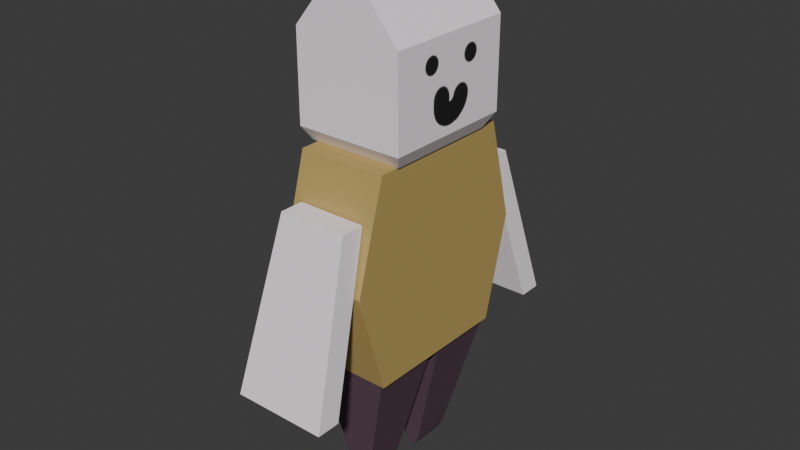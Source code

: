 # Source: player_rev2.blend  (saved by Blender 4.5.90; exported with 4.5.12 LTS)
import bpy
from mathutils import Matrix  # noqa: F401  (used for matrix-valued properties, if any)

bpy.ops.wm.read_factory_settings(use_empty=True)
scene = bpy.context.scene
scene.name = 'Scene'

# ---- collections
col_collection = bpy.data.collections.new('Collection'); scene.collection.children.link(col_collection)

# ---- images (referenced by path relative to the original .blend; pixels are not part of the script)
import os
ASSET_DIR = os.environ.get("B2B_ASSET_DIR", "")  # directory of the original .blend (textures are referenced by path, not embedded)
HERE = os.path.dirname(os.path.abspath(__file__))  # packed textures are extracted next to this script under _unpacked/

def load_image(name, relpath, width, height, colorspace="sRGB"):
    """Load a texture the original file referenced (path relative to the .blend, or extracted next to this script)."""
    p = next((c for c in (os.path.join(HERE, relpath), os.path.join(ASSET_DIR, relpath)) if relpath and os.path.exists(c)), "")
    if p:
        img = bpy.data.images.load(p, check_existing=True)
        img.name = name
    else:  # same state as the original file: an image datablock whose file is absent (Cycles renders it pink)
        img = bpy.data.images.new(name, width, height)
        img.source = "FILE"
        img.filepath = "//" + (relpath or name)
    img.colorspace_settings.name = colorspace
    return img
img_face = load_image('Face', '_unpacked/Face.d7f8732a.png', 4096, 4096, 'sRGB')

# ---- materials (node trees are filled in below, after node groups)
mat_leg = bpy.data.materials.new('Leg')
mat_torso = bpy.data.materials.new('Torso')
mat_skin = bpy.data.materials.new('Skin')
mat_face = bpy.data.materials.new('Face')

# ---- material node trees
mat_leg.use_nodes = True; mat_leg.node_tree.nodes.clear()
_N = mat_leg.node_tree.nodes; _L = mat_leg.node_tree.links
n0 = _N.new('ShaderNodeBsdfPrincipled'); n0.name = 'Principled BSDF'; n0.location = (-200, 100)
n0.inputs[0].default_value = (0.111, 0.06274, 0.09197, 1.0)
n1 = _N.new('ShaderNodeOutputMaterial'); n1.name = 'Material Output'; n1.location = (200, 100)
_L.new(n0.outputs[0], n1.inputs[0])
n1.is_active_output = True
mat_torso.use_nodes = True; mat_torso.node_tree.nodes.clear()
_N = mat_torso.node_tree.nodes; _L = mat_torso.node_tree.links
n0 = _N.new('ShaderNodeBsdfPrincipled'); n0.name = 'Principled BSDF'; n0.location = (-200, 100)
n0.inputs[0].default_value = (0.5078, 0.3653, 0.1208, 1.0)
n1 = _N.new('ShaderNodeOutputMaterial'); n1.name = 'Material Output'; n1.location = (200, 100)
_L.new(n0.outputs[0], n1.inputs[0])
n1.is_active_output = True
mat_skin.use_nodes = True; mat_skin.node_tree.nodes.clear()
_N = mat_skin.node_tree.nodes; _L = mat_skin.node_tree.links
n0 = _N.new('ShaderNodeBsdfPrincipled'); n0.name = 'Principled BSDF'; n0.location = (-200, 100)
n0.inputs[0].default_value = (1.0, 0.9197, 0.9794, 1.0)
n1 = _N.new('ShaderNodeOutputMaterial'); n1.name = 'Material Output'; n1.location = (200, 100)
_L.new(n0.outputs[0], n1.inputs[0])
n1.is_active_output = True
mat_face.use_nodes = True; mat_face.node_tree.nodes.clear()
_N = mat_face.node_tree.nodes; _L = mat_face.node_tree.links
n0 = _N.new('ShaderNodeBsdfPrincipled'); n0.name = 'Principled BSDF'; n0.location = (-200, 100)
n1 = _N.new('ShaderNodeOutputMaterial'); n1.name = 'Material Output'; n1.location = (200, 100)
n2 = _N.new('ShaderNodeTexImage'); n2.name = 'Image Texture'; n2.location = (-490, 80)
n2.image = img_face
_L.new(n0.outputs[0], n1.inputs[0])
_L.new(n2.outputs[0], n0.inputs[0])
n1.is_active_output = True

# ---- world
world_world = bpy.data.worlds.new('World'); scene.world = world_world
world_world.use_nodes = True; world_world.node_tree.nodes.clear()
_N = world_world.node_tree.nodes; _L = world_world.node_tree.links
n0 = _N.new('ShaderNodeOutputWorld'); n0.name = 'World Output'; n0.location = (200, 100)
n1 = _N.new('ShaderNodeBackground'); n1.name = 'Background'; n1.location = (-200, 100)
n1.inputs[0].default_value = (0.05088, 0.05088, 0.05088, 1.0)
_L.new(n1.outputs[0], n0.inputs[0])
n0.is_active_output = True
world_world.color = (0.05088, 0.05088, 0.05088)
world_world.sun_shadow_jitter_overblur = 0.0

# ---- meshes
me_cube_002 = bpy.data.meshes.new('Cube.002')
me_cube_002.from_pydata([(-0.1731, -0.1494, 0.4386), (-0.1731, 0.1494, 0.4386), (0.1776, -0.1494, 0.4386), (0.1776, 0.1494, 0.4386), (-0.0325, -0.1004, -0.1371), (0.03312, -0.1004, -0.1373), (-0.01754, -0.0981, -0.166), (0.0001814, -0.09728, -0.1762), (0.01797, -0.09809, -0.1661), (0.03312, 0.07063, -0.1373), (-0.0325, 0.07065, -0.1371), (0.01797, 0.06851, -0.1661), (0.0001814, 0.06777, -0.1762), (-0.01754, 0.06852, -0.166)], [], [(3, 1, 0, 2), (9, 5, 8, 11), (11, 8, 7, 12), (12, 7, 6, 13), (13, 6, 4, 10), (9, 3, 2, 5), (4, 0, 1, 10), (4, 6, 7, 8, 5, 2, 0), (9, 11, 12, 13, 10, 1, 3)])
_uv = me_cube_002.uv_layers.new(name='UVMap')
_uv.uv.foreach_set('vector', [0.625, 0.5, 0.875, 0.5, 0.875, 0.75, 0.625, 0.75, 0.4133, 0.5, 0.4133, 0.75, 0.4042, 0.75, 0.4042, 0.5, 0.4042, 0.5, 0.4042, 0.75, 0.4076, 0.75, 0.4076, 0.5, 0.375, 0.25, 0.375, 0.0, 0.401, -0.0001099, 0.401, 0.2501, 0.401, 0.2501, 0.401, -0.0001099, 0.4134, 0.0, 0.4134, 0.25, 0.4133, 0.5, 0.625, 0.5, 0.625, 0.75, 0.4133, 0.75, 0.4134, 0.0, 0.625, 0.0, 0.625, 0.25, 0.4134, 0.25, 0.4518, 0.75, 0.4253, 0.75, 0.4076, 0.75, 0.4042, 0.75, 0.4133, 0.75, 0.625, 0.75, 0.875, 0.75, 0.4133, 0.5, 0.4042, 0.5, 0.4076, 0.5, 0.4253, 0.5, 0.4518, 0.5, 0.875, 0.5, 0.625, 0.5])
me_cube_002.materials.append(mat_leg)
me_cube_002.update()
me_cube_003 = bpy.data.meshes.new('Cube.003')
me_cube_003.from_pydata([(-0.1731, -0.1494, 0.4386), (-0.1731, 0.1494, 0.4386), (0.1776, -0.1494, 0.4386), (0.1776, 0.1494, 0.4386), (-0.0325, -0.07726, -0.1371), (0.03312, -0.07725, -0.1373), (-0.01754, -0.07546, -0.166), (0.0001814, -0.07482, -0.1762), (0.01797, -0.07545, -0.1661), (0.03312, 0.09378, -0.1373), (-0.0325, 0.0938, -0.1371), (0.01797, 0.09099, -0.1661), (0.0001814, 0.09002, -0.1762), (-0.01754, 0.091, -0.166)], [], [(3, 1, 0, 2), (9, 5, 8, 11), (11, 8, 7, 12), (12, 7, 6, 13), (13, 6, 4, 10), (9, 3, 2, 5), (4, 0, 1, 10), (4, 6, 7, 8, 5, 2, 0), (9, 11, 12, 13, 10, 1, 3)])
_uv = me_cube_003.uv_layers.new(name='UVMap')
_uv.uv.foreach_set('vector', [0.625, 0.5, 0.875, 0.5, 0.875, 0.75, 0.625, 0.75, 0.4133, 0.5, 0.4133, 0.75, 0.4042, 0.75, 0.4042, 0.5, 0.4042, 0.5, 0.4042, 0.75, 0.4076, 0.75, 0.4076, 0.5, 0.375, 0.25, 0.375, 0.0, 0.401, -0.0001214, 0.401, 0.2501, 0.401, 0.2501, 0.401, -0.0001214, 0.4134, 0.0, 0.4134, 0.25, 0.4133, 0.5, 0.625, 0.5, 0.625, 0.75, 0.4133, 0.75, 0.4134, 0.0, 0.625, 0.0, 0.625, 0.25, 0.4134, 0.25, 0.4518, 0.75, 0.4253, 0.75, 0.4076, 0.75, 0.4042, 0.75, 0.4133, 0.75, 0.625, 0.75, 0.875, 0.75, 0.4133, 0.5, 0.4042, 0.5, 0.4076, 0.5, 0.4253, 0.5, 0.4518, 0.5, 0.875, 0.5, 0.625, 0.5])
me_cube_003.materials.append(mat_leg)
me_cube_003.update()
me_cube_004 = bpy.data.meshes.new('Cube.004')
me_cube_004.from_pydata([(-0.175, -0.1256, -0.175), (-0.175, -0.1256, 0.175), (-0.175, 0.1297, -0.175), (-0.175, 0.1297, 0.175), (0.175, -0.1256, -0.175), (0.175, -0.1256, 0.175), (0.175, 0.1297, -0.175), (0.175, 0.1297, 0.175), (-0.175, -0.175, 0.0), (-0.175, 0.175, 0.0), (0.175, 0.175, 0.0), (0.175, -0.175, 0.0)], [], [(8, 1, 3, 9), (9, 3, 7, 10), (10, 7, 5, 11), (11, 5, 1, 8), (2, 6, 4, 0), (7, 3, 1, 5), (4, 11, 8, 0), (6, 10, 11, 4), (2, 9, 10, 6), (0, 8, 9, 2)])
_uv = me_cube_004.uv_layers.new(name='UVMap')
_uv.uv.foreach_set('vector', [0.5, 0.0, 0.625, 0.0, 0.625, 0.25, 0.5, 0.25, 0.5, 0.25, 0.625, 0.25, 0.625, 0.5, 0.5, 0.5, 0.5, 0.5, 0.625, 0.5, 0.625, 0.75, 0.5, 0.75, 0.5, 0.75, 0.625, 0.75, 0.625, 1.0, 0.5, 1.0, 0.125, 0.5, 0.375, 0.5, 0.375, 0.75, 0.125, 0.75, 0.625, 0.5, 0.875, 0.5, 0.875, 0.75, 0.625, 0.75, 0.375, 0.75, 0.5, 0.75, 0.5, 1.0, 0.375, 1.0, 0.375, 0.5, 0.5, 0.5, 0.5, 0.75, 0.375, 0.75, 0.375, 0.25, 0.5, 0.25, 0.5, 0.5, 0.375, 0.5, 0.375, 0.0, 0.5, 0.0, 0.5, 0.25, 0.375, 0.25])
me_cube_004.materials.append(mat_torso)
me_cube_004.update()
me_cube_005 = bpy.data.meshes.new('Cube.005')
me_cube_005.from_pydata([(-0.2116, -0.1605, -0.5267), (-0.1545, 0.04972, 0.175), (-0.2116, -0.05879, -0.5267), (-0.1545, 0.1514, 0.175), (0.2116, -0.1605, -0.5267), (0.1545, 0.04972, 0.175), (0.2116, -0.05879, -0.5267), (0.1545, 0.1514, 0.175)], [], [(0, 1, 3, 2), (2, 3, 7, 6), (6, 7, 5, 4), (4, 5, 1, 0), (2, 6, 4, 0), (7, 3, 1, 5)])
_uv = me_cube_005.uv_layers.new(name='UVMap')
_uv.uv.foreach_set('vector', [0.375, 0.0, 0.625, 0.0, 0.625, 0.25, 0.375, 0.25, 0.375, 0.25, 0.625, 0.25, 0.625, 0.5, 0.375, 0.5, 0.375, 0.5, 0.625, 0.5, 0.625, 0.75, 0.375, 0.75, 0.375, 0.75, 0.625, 0.75, 0.625, 1.0, 0.375, 1.0, 0.125, 0.5, 0.375, 0.5, 0.375, 0.75, 0.125, 0.75, 0.625, 0.5, 0.875, 0.5, 0.875, 0.75, 0.625, 0.75])
me_cube_005.materials.append(mat_skin)
me_cube_005.update()
me_cube_007 = bpy.data.meshes.new('Cube.007')
me_cube_007.from_pydata([(-0.2116, -0.1605, -0.5267), (-0.1545, 0.04972, 0.175), (-0.2116, -0.05879, -0.5267), (-0.1545, 0.1514, 0.175), (0.2116, -0.1605, -0.5267), (0.1545, 0.04972, 0.175), (0.2116, -0.05879, -0.5267), (0.1545, 0.1514, 0.175)], [], [(0, 1, 3, 2), (2, 3, 7, 6), (6, 7, 5, 4), (4, 5, 1, 0), (2, 6, 4, 0), (7, 3, 1, 5)])
_uv = me_cube_007.uv_layers.new(name='UVMap')
_uv.uv.foreach_set('vector', [0.375, 0.0, 0.625, 0.0, 0.625, 0.25, 0.375, 0.25, 0.375, 0.25, 0.625, 0.25, 0.625, 0.5, 0.375, 0.5, 0.375, 0.5, 0.625, 0.5, 0.625, 0.75, 0.375, 0.75, 0.375, 0.75, 0.625, 0.75, 0.625, 1.0, 0.375, 1.0, 0.125, 0.5, 0.375, 0.5, 0.375, 0.75, 0.125, 0.75, 0.625, 0.5, 0.875, 0.5, 0.875, 0.75, 0.625, 0.75])
me_cube_007.materials.append(mat_skin)
me_cube_007.update()
me_cube_008 = bpy.data.meshes.new('Cube.008')
me_cube_008.from_pydata([(-0.1582, -0.1494, -0.175), (-0.1582, 0.1494, -0.175), (0.1491, -0.1494, -0.175), (0.1491, 0.1494, -0.175), (0.0, -0.175, 0.3723), (-0.175, -0.175, 0.1571), (-0.175, 0.175, 0.1571), (0.0, 0.175, 0.3723), (0.175, -0.175, 0.1571), (0.175, 0.175, 0.1571), (0.175, -0.175, -0.1284), (-0.175, -0.175, -0.1284), (-0.175, 0.175, -0.1284), (0.175, 0.175, -0.1284)], [], [(1, 3, 2, 0), (4, 7, 6, 5), (7, 4, 8, 9), (10, 8, 5, 11), (11, 5, 6, 12), (12, 6, 9, 13), (13, 9, 8, 10), (3, 13, 10, 2), (9, 6, 7), (5, 8, 4), (1, 12, 13, 3), (0, 11, 12, 1), (2, 10, 11, 0)])
_uv = me_cube_008.uv_layers.new(name='UVMap')
_uv.uv.foreach_set('vector', [0.0956, 0.6721, 0.3728, 0.6721, 0.3728, 0.9415, 0.0956, 0.9415, 0.632, 0.5526, 0.3163, 0.5526, 0.3163, 0.3024, 0.632, 0.3024, 0.3159, 0.556, 0.0001904, 0.556, 0.0001904, 0.3058, 0.3159, 0.3058, 0.948, 0.5481, 0.948, 0.8057, 0.6323, 0.8057, 0.6323, 0.5481, 0.632, 0.04483, 0.632, 0.3024, 0.3163, 0.3024, 0.3163, 0.04483, 0.948, 0.04813, 0.948, 0.3057, 0.6323, 0.3057, 0.6323, 0.04813, 0.3159, 0.04825, 0.3159, 0.3058, 0.0001904, 0.3058, 0.0001904, 0.04825, 0.2928, 0.0001904, 0.3159, 0.04825, 0.0001904, 0.04825, 0.02332, 0.0001904, 0.6323, 0.3057, 0.948, 0.3057, 0.7902, 0.4998, 0.6323, 0.8057, 0.948, 0.8057, 0.7902, 0.9998, 0.9329, 0.0001904, 0.948, 0.04813, 0.6323, 0.04813, 0.6557, 0.0001904, 0.6088, 0.0001904, 0.632, 0.04483, 0.3163, 0.04483, 0.3394, 0.0001904, 0.9247, 0.5002, 0.948, 0.5481, 0.6323, 0.5481, 0.6475, 0.5002])
me_cube_008.materials.append(mat_face)
me_cube_008.update()

# ---- objects
ob_leftleg = bpy.data.objects.new('LeftLeg', me_cube_002)
ob_rightleg = bpy.data.objects.new('RightLeg', me_cube_003)
ob_torso = bpy.data.objects.new('Torso', me_cube_004)
ob_leftarm = bpy.data.objects.new('LeftArm', me_cube_005)
ob_rightarm = bpy.data.objects.new('RightArm', me_cube_007)
ob_head = bpy.data.objects.new('Head', me_cube_008)

# ---- transforms, parenting, visibility, modifiers, constraints
ob_leftleg.location = (0.0, 0.1508, 0.1463)
ob_leftleg.scale = (0.8378, 0.8378, 0.8378)
ob_rightleg.location = (0.0, -0.1406, 0.1463)
ob_rightleg.scale = (0.8378, 0.8378, 0.8378)
ob_torso.location = (0.0, 0.0, 0.8675)
ob_torso.scale = (0.9016, 2.146, 2.112)
ob_leftarm.location = (0.0, 0.4453, 0.9384)
ob_leftarm.rotation_euler = (0.0, 0.0, 3.142)
ob_leftarm.scale = (0.8002, 0.8365, 0.8365)
ob_rightarm.location = (0.0, -0.4453, 0.9384)
ob_rightarm.scale = (0.8002, 0.8365, 0.8365)
ob_head.location = (0.0, 0.0, 1.432)
ob_head.scale = (1.105, 1.371, 1.105)

# ---- collection membership
col_collection.objects.link(ob_leftleg)
col_collection.objects.link(ob_rightleg)
col_collection.objects.link(ob_torso)
col_collection.objects.link(ob_leftarm)
col_collection.objects.link(ob_rightarm)
col_collection.objects.link(ob_head)

# ---- scene / render settings (as saved in the file)
scene.frame_start = 1; scene.frame_end = 250; scene.frame_set(1)
scene.render.engine = 'BLENDER_EEVEE_NEXT'
bpy.context.view_layer.update()

# ---- added for rendering (the .blend has no active camera and no usable light): camera, sun
cam_auto = bpy.data.cameras.new('AutoCamera')
cam_auto.lens = 50.0
cam_auto.sensor_width = 36.0
cam_auto.clip_end = 1000.0
ob_auto_camera = bpy.data.objects.new('AutoCamera', cam_auto)
scene.collection.objects.link(ob_auto_camera)
ob_auto_camera.location = (2.04699, -2.45639, 2.55852)
ob_auto_camera.rotation_euler = (1.09748, -7.21219e-08, 0.694738)
scene.camera = ob_auto_camera
light_auto_sun = bpy.data.lights.new('AutoSun', 'SUN')
light_auto_sun.energy = 3.0
light_auto_sun.angle = 0.0523599
ob_auto_sun = bpy.data.objects.new('AutoSun', light_auto_sun)
scene.collection.objects.link(ob_auto_sun)
ob_auto_sun.rotation_euler = (0.872665, 0.174533, 0.523599)
bpy.context.view_layer.update()
